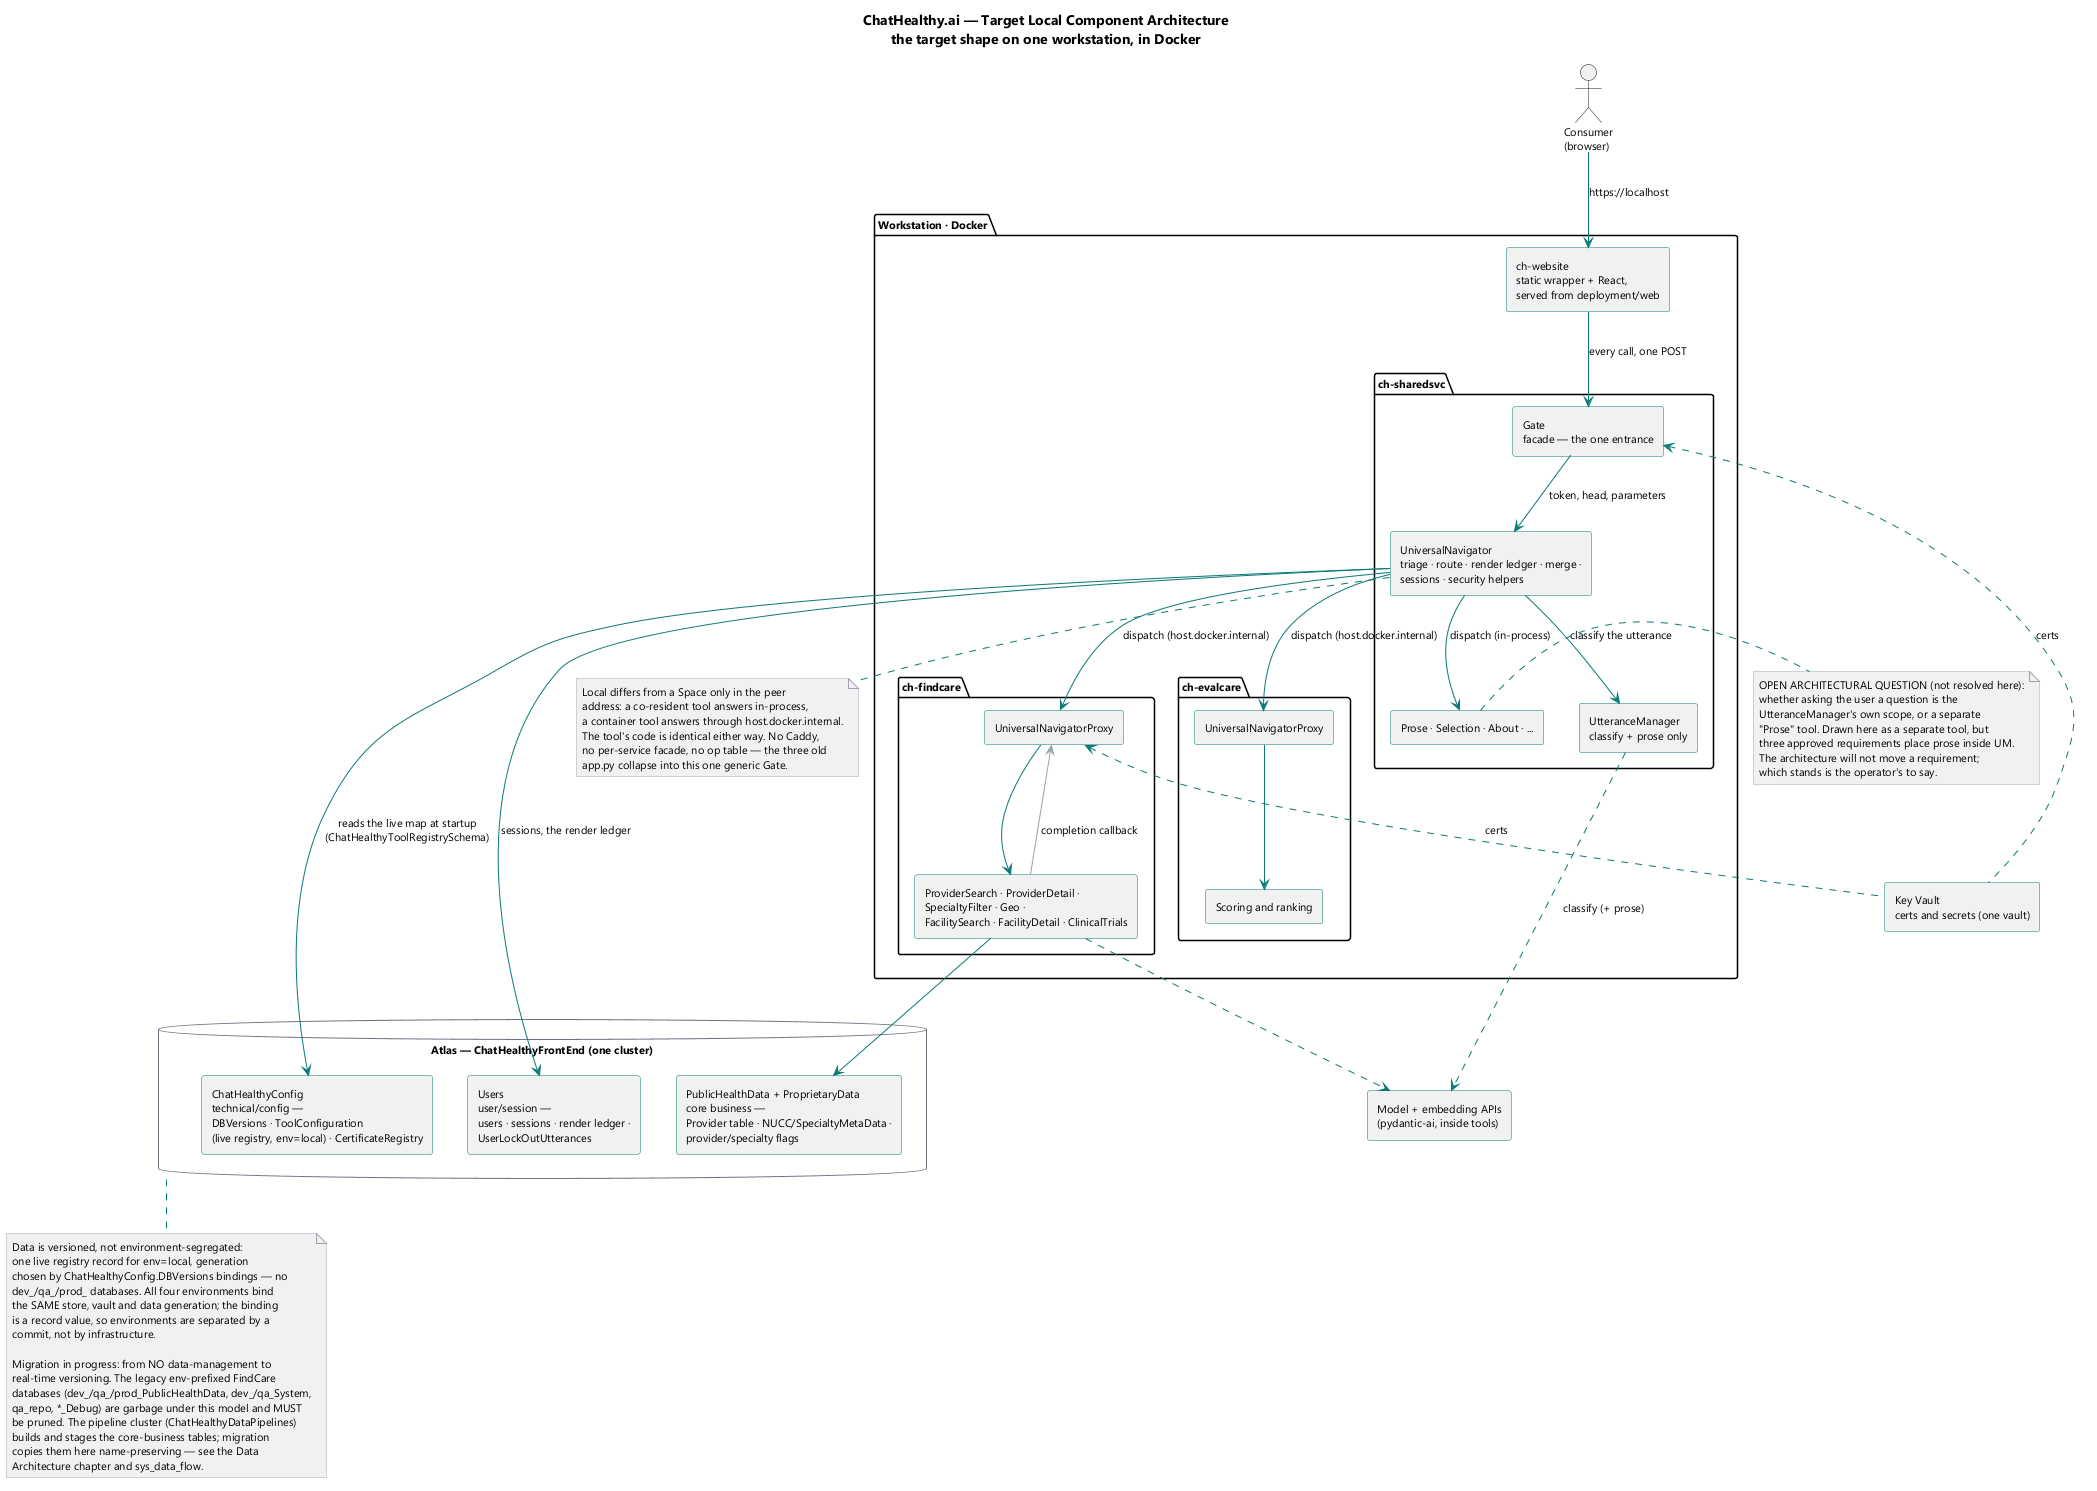

The diagram above was rendered by PlantUML. Its source (embedded in the PNG):
@startuml
title ChatHealthy.ai — Target Local Component Architecture\nthe target shape on one workstation, in Docker

skinparam componentStyle rectangle
skinparam shadowing false
skinparam defaultFontName Segoe UI
skinparam defaultFontSize 11
skinparam ArrowColor #0b7a75
skinparam ComponentBorderColor #0b7a75
skinparam DatabaseBorderColor #6b7280
skinparam NoteBackgroundColor #f3f4f6
skinparam NoteBorderColor #9ca3af

actor "Consumer\n(browser)" as user

package "Workstation · Docker" #fdfdfd {

  [ch-website\nstatic wrapper + React,\nserved from deployment/web] as WEB

  package "ch-sharedsvc" #fbfdfd {
    [Gate\nfacade — the one entrance] as GATE
    [UniversalNavigator\ntriage · route · render ledger · merge ·\nsessions · security helpers] as UN
    [UtteranceManager\nclassify + prose only] as UM
    [Prose · Selection · About · ...] as SST
  }

  package "ch-findcare" #fbfdfd {
    [UniversalNavigatorProxy] as FCPX
    [ProviderSearch · ProviderDetail ·\nSpecialtyFilter · Geo ·\nFacilitySearch · FacilityDetail · ClinicalTrials] as FCT
  }

  package "ch-evalcare" #fbfdfd {
    [UniversalNavigatorProxy] as ECPX
    [Scoring and ranking] as ECT
  }
}

database "Atlas — ChatHealthyFrontEnd (one cluster)" as FE {
  [ChatHealthyConfig\ntechnical/config —\nDBVersions · ToolConfiguration\n(live registry, env=local) · CertificateRegistry] as CFG
  [Users\nuser/session —\nusers · sessions · render ledger ·\nUserLockOutUtterances] as USR
  [PublicHealthData + ProprietaryData\ncore business —\nProvider table · NUCC/SpecialtyMetaData ·\nprovider/specialty flags] as PHD
}

[Key Vault\ncerts and secrets (one vault)] as KV
[Model + embedding APIs\n(pydantic-ai, inside tools)] as AI

user --> WEB : https://localhost
WEB --> GATE : every call, one POST
GATE --> UN : token, head, parameters
UN --> UM : classify the utterance
UN --> SST : dispatch (in-process)
UN --> FCPX : dispatch (host.docker.internal)
UN --> ECPX : dispatch (host.docker.internal)
FCPX --> FCT
ECPX --> ECT
FCT -[#9ca3af]up-> FCPX : completion callback
UN --> CFG : reads the live map at startup\n(ChatHealthyToolRegistrySchema)
UN --> USR : sessions, the render ledger
FCT --> PHD
UM .down.> AI : classify (+ prose)
KV .up.> GATE : certs
KV .up.> FCPX : certs
FCT .down.> AI

note bottom of UN
  Local differs from a Space only in the peer
  address: a co-resident tool answers in-process,
  a container tool answers through host.docker.internal.
  The tool's code is identical either way. No Caddy,
  no per-service facade, no op table — the three old
  app.py collapse into this one generic Gate.
end note

note right of SST
  OPEN ARCHITECTURAL QUESTION (not resolved here):
  whether asking the user a question is the
  UtteranceManager's own scope, or a separate
  "Prose" tool. Drawn here as a separate tool, but
  three approved requirements place prose inside UM.
  The architecture will not move a requirement;
  which stands is the operator's to say.
end note

note bottom of FE
  Data is versioned, not environment-segregated:
  one live registry record for env=local, generation
  chosen by ChatHealthyConfig.DBVersions bindings — no
  dev_/qa_/prod_ databases. All four environments bind
  the SAME store, vault and data generation; the binding
  is a record value, so environments are separated by a
  commit, not by infrastructure.

  Migration in progress: from NO data-management to
  real-time versioning. The legacy env-prefixed FindCare
  databases (dev_/qa_/prod_PublicHealthData, dev_/qa_System,
  qa_repo, *_Debug) are garbage under this model and MUST
  be pruned. The pipeline cluster (ChatHealthyDataPipelines)
  builds and stages the core-business tables; migration
  copies them here name-preserving — see the Data
  Architecture chapter and sys_data_flow.
end note
@enduml